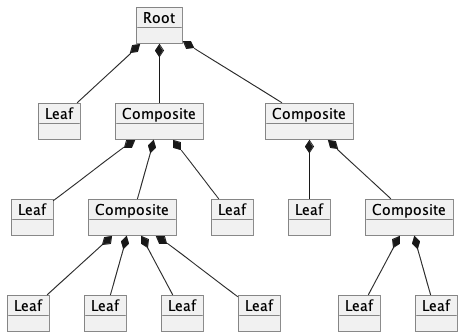

The diagram above was rendered by PlantUML. Its source (embedded in the PNG):
@startuml coposite-objects.png
'figure 12: The Composite Pattern'
skinparam monochrome true
skinparam handwritten false
skinparam shadowing false
skinparam classAttributeIconSize 0
hide class circle
hide abstract circle

object Root
object "Leaf" as l1
object "Composite" as c2
object "Composite" as c3

Root *-- l1
Root *-- c2
Root *-- c3

object "Leaf" as c2_l4
object "Composite" as c2_c4
object "Leaf" as c2_l5

c2 *-- c2_l4
c2 *-- c2_c4
c2 *-- c2_l5

object "Leaf" as c2_c4_l6
object "Leaf" as c2_c4_l7
object "Leaf" as c2_c4_l8
object "Leaf" as c2_c4_l9

c2_c4 *-- c2_c4_l6
c2_c4 *-- c2_c4_l7
c2_c4 *-- c2_c4_l8
c2_c4 *-- c2_c4_l9

object "Leaf" as c3_l10
object "Composite" as c3_c5

c3 *-- c3_l10
c3 *-- c3_c5

object "Leaf" as c3_c5_l11
object "Leaf" as c3_c5_l12

c3_c5 *-- c3_c5_l11
c3_c5 *-- c3_c5_l12

@enduml